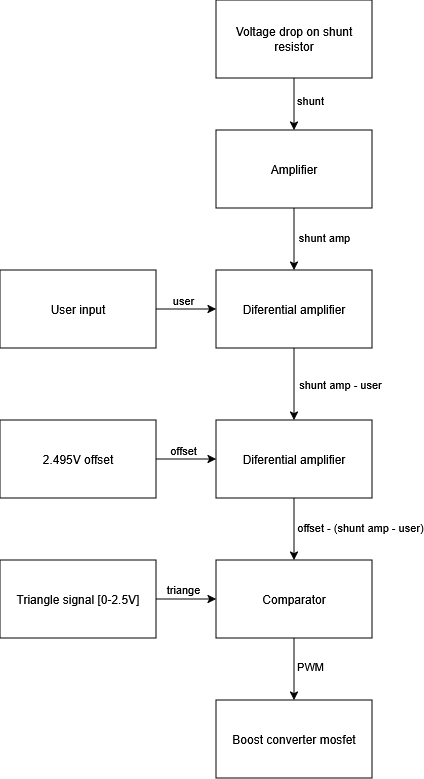

The diagram above was exported from draw.io. Its source (the exported page's mxGraphModel, read from the mxfile embedded in the PNG):
<mxGraphModel dx="1683" dy="639" grid="1" gridSize="10" guides="1" tooltips="1" connect="1" arrows="1" fold="1" page="1" pageScale="1" pageWidth="827" pageHeight="1169" math="0" shadow="0">
  <root>
    <mxCell id="0" />
    <mxCell id="1" parent="0" />
    <mxCell id="9BMScnUx9zpfNGEg6LGx-4" edge="1" parent="1" source="9BMScnUx9zpfNGEg6LGx-2" style="edgeStyle=orthogonalEdgeStyle;rounded=0;orthogonalLoop=1;jettySize=auto;html=1;" target="9BMScnUx9zpfNGEg6LGx-3">
      <mxGeometry relative="1" as="geometry" />
    </mxCell>
    <mxCell id="9BMScnUx9zpfNGEg6LGx-5" connectable="0" parent="9BMScnUx9zpfNGEg6LGx-4" style="edgeLabel;html=1;align=center;verticalAlign=middle;resizable=0;points=[];" value="shunt" vertex="1">
      <mxGeometry relative="1" x="0.3318" as="geometry">
        <mxPoint x="16" y="-13" as="offset" />
      </mxGeometry>
    </mxCell>
    <mxCell id="9BMScnUx9zpfNGEg6LGx-2" parent="1" style="rounded=0;whiteSpace=wrap;html=1;" value="Voltage drop on shunt resistor" vertex="1">
      <mxGeometry height="78" width="156" x="336" y="160" as="geometry" />
    </mxCell>
    <mxCell id="9BMScnUx9zpfNGEg6LGx-8" edge="1" parent="1" source="9BMScnUx9zpfNGEg6LGx-3" style="edgeStyle=orthogonalEdgeStyle;rounded=0;orthogonalLoop=1;jettySize=auto;html=1;" target="9BMScnUx9zpfNGEg6LGx-7">
      <mxGeometry relative="1" as="geometry" />
    </mxCell>
    <mxCell id="9BMScnUx9zpfNGEg6LGx-9" connectable="0" parent="9BMScnUx9zpfNGEg6LGx-8" style="edgeLabel;html=1;align=center;verticalAlign=middle;resizable=0;points=[];" value="shunt amp" vertex="1">
      <mxGeometry relative="1" x="0.0934" y="1" as="geometry">
        <mxPoint x="29" y="-5" as="offset" />
      </mxGeometry>
    </mxCell>
    <mxCell id="9BMScnUx9zpfNGEg6LGx-3" parent="1" style="rounded=0;whiteSpace=wrap;html=1;" value="Amplifier" vertex="1">
      <mxGeometry height="78" width="156" x="336" y="290" as="geometry" />
    </mxCell>
    <mxCell id="9BMScnUx9zpfNGEg6LGx-14" edge="1" parent="1" source="9BMScnUx9zpfNGEg6LGx-7" style="edgeStyle=orthogonalEdgeStyle;rounded=0;orthogonalLoop=1;jettySize=auto;html=1;" target="9BMScnUx9zpfNGEg6LGx-13">
      <mxGeometry relative="1" as="geometry" />
    </mxCell>
    <mxCell id="9BMScnUx9zpfNGEg6LGx-15" connectable="0" parent="9BMScnUx9zpfNGEg6LGx-14" style="edgeLabel;html=1;align=center;verticalAlign=middle;resizable=0;points=[];" value="shunt amp - user" vertex="1">
      <mxGeometry relative="1" x="-0.212" as="geometry">
        <mxPoint x="46" y="7" as="offset" />
      </mxGeometry>
    </mxCell>
    <mxCell id="9BMScnUx9zpfNGEg6LGx-7" parent="1" style="rounded=0;whiteSpace=wrap;html=1;" value="Diferential amplifier" vertex="1">
      <mxGeometry height="78" width="156" x="336" y="430" as="geometry" />
    </mxCell>
    <mxCell id="9BMScnUx9zpfNGEg6LGx-11" edge="1" parent="1" source="9BMScnUx9zpfNGEg6LGx-10" style="edgeStyle=orthogonalEdgeStyle;rounded=0;orthogonalLoop=1;jettySize=auto;html=1;" target="9BMScnUx9zpfNGEg6LGx-7">
      <mxGeometry relative="1" as="geometry" />
    </mxCell>
    <mxCell id="9BMScnUx9zpfNGEg6LGx-12" connectable="0" parent="9BMScnUx9zpfNGEg6LGx-11" style="edgeLabel;html=1;align=center;verticalAlign=middle;resizable=0;points=[];" value="user" vertex="1">
      <mxGeometry relative="1" x="-0.1286" y="1" as="geometry">
        <mxPoint y="-8" as="offset" />
      </mxGeometry>
    </mxCell>
    <mxCell id="9BMScnUx9zpfNGEg6LGx-10" parent="1" style="rounded=0;whiteSpace=wrap;html=1;" value="User input" vertex="1">
      <mxGeometry height="78" width="156" x="120" y="430" as="geometry" />
    </mxCell>
    <mxCell id="9BMScnUx9zpfNGEg6LGx-21" edge="1" parent="1" source="9BMScnUx9zpfNGEg6LGx-13" style="edgeStyle=orthogonalEdgeStyle;rounded=0;orthogonalLoop=1;jettySize=auto;html=1;" target="9BMScnUx9zpfNGEg6LGx-20">
      <mxGeometry relative="1" as="geometry" />
    </mxCell>
    <mxCell id="9BMScnUx9zpfNGEg6LGx-22" connectable="0" parent="9BMScnUx9zpfNGEg6LGx-21" style="edgeLabel;html=1;align=center;verticalAlign=middle;resizable=0;points=[];" value="offset - (shunt amp - user)" vertex="1">
      <mxGeometry relative="1" x="-0.0714" as="geometry">
        <mxPoint x="66" as="offset" />
      </mxGeometry>
    </mxCell>
    <mxCell id="9BMScnUx9zpfNGEg6LGx-13" parent="1" style="rounded=0;whiteSpace=wrap;html=1;" value="Diferential amplifier" vertex="1">
      <mxGeometry height="78" width="156" x="336" y="580" as="geometry" />
    </mxCell>
    <mxCell id="9BMScnUx9zpfNGEg6LGx-17" edge="1" parent="1" source="9BMScnUx9zpfNGEg6LGx-16" style="edgeStyle=orthogonalEdgeStyle;rounded=0;orthogonalLoop=1;jettySize=auto;html=1;" target="9BMScnUx9zpfNGEg6LGx-13">
      <mxGeometry relative="1" as="geometry" />
    </mxCell>
    <mxCell id="9BMScnUx9zpfNGEg6LGx-19" connectable="0" parent="9BMScnUx9zpfNGEg6LGx-17" style="edgeLabel;html=1;align=center;verticalAlign=middle;resizable=0;points=[];" value="offset" vertex="1">
      <mxGeometry relative="1" x="-0.1095" y="4" as="geometry">
        <mxPoint y="-5" as="offset" />
      </mxGeometry>
    </mxCell>
    <mxCell id="9BMScnUx9zpfNGEg6LGx-16" parent="1" style="rounded=0;whiteSpace=wrap;html=1;" value="2.495V offset" vertex="1">
      <mxGeometry height="78" width="156" x="120" y="580" as="geometry" />
    </mxCell>
    <mxCell id="9BMScnUx9zpfNGEg6LGx-27" edge="1" parent="1" source="9BMScnUx9zpfNGEg6LGx-20" style="edgeStyle=orthogonalEdgeStyle;rounded=0;orthogonalLoop=1;jettySize=auto;html=1;" target="9BMScnUx9zpfNGEg6LGx-26">
      <mxGeometry relative="1" as="geometry" />
    </mxCell>
    <mxCell id="9BMScnUx9zpfNGEg6LGx-28" connectable="0" parent="9BMScnUx9zpfNGEg6LGx-27" style="edgeLabel;html=1;align=center;verticalAlign=middle;resizable=0;points=[];" value="PWM" vertex="1">
      <mxGeometry relative="1" x="-0.0934" as="geometry">
        <mxPoint x="16" as="offset" />
      </mxGeometry>
    </mxCell>
    <mxCell id="9BMScnUx9zpfNGEg6LGx-20" parent="1" style="rounded=0;whiteSpace=wrap;html=1;" value="Comparator" vertex="1">
      <mxGeometry height="78" width="156" x="336" y="720" as="geometry" />
    </mxCell>
    <mxCell id="9BMScnUx9zpfNGEg6LGx-24" edge="1" parent="1" source="9BMScnUx9zpfNGEg6LGx-23" style="edgeStyle=orthogonalEdgeStyle;rounded=0;orthogonalLoop=1;jettySize=auto;html=1;" target="9BMScnUx9zpfNGEg6LGx-20">
      <mxGeometry relative="1" as="geometry" />
    </mxCell>
    <mxCell id="9BMScnUx9zpfNGEg6LGx-25" connectable="0" parent="9BMScnUx9zpfNGEg6LGx-24" style="edgeLabel;html=1;align=center;verticalAlign=middle;resizable=0;points=[];" value="triange" vertex="1">
      <mxGeometry relative="1" x="-0.281" y="-2" as="geometry">
        <mxPoint x="5" y="-12" as="offset" />
      </mxGeometry>
    </mxCell>
    <mxCell id="9BMScnUx9zpfNGEg6LGx-23" parent="1" style="rounded=0;whiteSpace=wrap;html=1;" value="Triangle signal [0-2.5V]" vertex="1">
      <mxGeometry height="78" width="156" x="120" y="720" as="geometry" />
    </mxCell>
    <mxCell id="9BMScnUx9zpfNGEg6LGx-26" parent="1" style="rounded=0;whiteSpace=wrap;html=1;" value="Boost converter mosfet" vertex="1">
      <mxGeometry height="78" width="156" x="336" y="860" as="geometry" />
    </mxCell>
  </root>
</mxGraphModel>